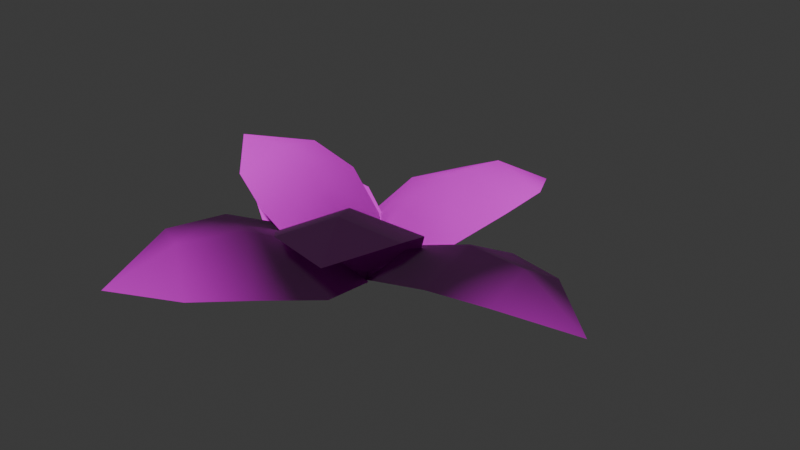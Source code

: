 # Source: plant_00.blend  (saved by Blender 4.4.32; exported with 4.5.12 LTS)
import bpy
from mathutils import Matrix  # noqa: F401  (used for matrix-valued properties, if any)

bpy.ops.wm.read_factory_settings(use_empty=True)
scene = bpy.context.scene
scene.name = 'Scene'

# ---- collections
col_plant_00 = bpy.data.collections.new('plant_00'); scene.collection.children.link(col_plant_00)

# ---- images (referenced by path relative to the original .blend; pixels are not part of the script)
import os
ASSET_DIR = os.environ.get("B2B_ASSET_DIR", "")  # directory of the original .blend (textures are referenced by path, not embedded)
HERE = os.path.dirname(os.path.abspath(__file__))  # packed textures are extracted next to this script under _unpacked/

def load_image(name, relpath, width, height, colorspace="sRGB"):
    """Load a texture the original file referenced (path relative to the .blend, or extracted next to this script)."""
    p = next((c for c in (os.path.join(HERE, relpath), os.path.join(ASSET_DIR, relpath)) if relpath and os.path.exists(c)), "")
    if p:
        img = bpy.data.images.load(p, check_existing=True)
        img.name = name
    else:  # same state as the original file: an image datablock whose file is absent (Cycles renders it pink)
        img = bpy.data.images.new(name, width, height)
        img.source = "FILE"
        img.filepath = "//" + (relpath or name)
    img.colorspace_settings.name = colorspace
    return img
img_default_m_png = load_image('default_m.png', '', 1024, 1024, 'sRGB')
img_plant_normal_png = load_image('plant_normal.png', 'plant_normal.png', 1024, 1024, 'sRGB')
img_plant_texture_png = load_image('plant_texture.png', 'plant_texture.png', 1024, 1024, 'sRGB')

# ---- materials (node trees are filled in below, after node groups)
mat_plant = bpy.data.materials.new('plant')
mat_plant.use_transparent_shadow = False
mat_plant.preview_render_type = 'FLAT'

# ---- material node trees
mat_plant.use_nodes = True; mat_plant.node_tree.nodes.clear()
_N = mat_plant.node_tree.nodes; _L = mat_plant.node_tree.links
n0 = _N.new('ShaderNodeSeparateXYZ'); n0.name = 'Separate XYZ'; n0.location = (-214, -143)
n1 = _N.new('ShaderNodeOutputMaterial'); n1.name = 'Material Output'; n1.location = (408, 311)
n2 = _N.new('ShaderNodeNormalMap'); n2.name = 'Normal Map'; n2.location = (-187, 74)
n3 = _N.new('ShaderNodeTexImage'); n3.name = 'Image Texture.002'; n3.location = (-520, -263)
n3.label = 'textureMaterial'
n3.image = img_default_m_png
n4 = _N.new('ShaderNodeTexImage'); n4.name = 'Image Texture.001'; n4.location = (-507, 33)
n4.label = 'textureNormal'
n4.image = img_plant_normal_png
n5 = _N.new('ShaderNodeBsdfPrincipled'); n5.name = 'Principled BSDF'; n5.location = (103, 244)
n5.label = 'Principled BSDF'
n5.inputs[3].default_value = 1.45
n6 = _N.new('ShaderNodeTexImage'); n6.name = 'Image Texture'; n6.location = (-515, 362)
n6.label = 'textureBase'
n6.image = img_plant_texture_png
_L.new(n5.outputs[0], n1.inputs[0])
_L.new(n6.outputs[0], n5.inputs[0])
_L.new(n2.outputs[0], n5.inputs[5])
_L.new(n3.outputs[0], n0.inputs[0])
_L.new(n0.outputs[0], n5.inputs[2])
_L.new(n0.outputs[1], n5.inputs[1])
_L.new(n0.outputs[2], n5.inputs[27])
_L.new(n4.outputs[0], n2.inputs[1])
n1.is_active_output = True

# ---- world
world_world = bpy.data.worlds.new('World'); scene.world = world_world
world_world.use_nodes = True; world_world.node_tree.nodes.clear()
_N = world_world.node_tree.nodes; _L = world_world.node_tree.links
n0 = _N.new('ShaderNodeOutputWorld'); n0.name = 'World Output'; n0.location = (300, 300)
n1 = _N.new('ShaderNodeBackground'); n1.name = 'Background'; n1.location = (10, 300)
n1.inputs[0].default_value = (0.05088, 0.05088, 0.05088, 1.0)
_L.new(n1.outputs[0], n0.inputs[0])
n0.is_active_output = True
world_world.color = (0.05088, 0.05088, 0.05088)
world_world.sun_shadow_jitter_overblur = 0.0

# ---- meshes
me_plant = bpy.data.meshes.new('Plant')
me_plant.from_pydata([(14.88, 75.73, 32.21), (39.34, 71.38, 26.27), (22.64, 102.7, 16.38), (39.87, 46.14, 26.09), (-7.766, 81.81, 20.71), (9.624, 51.57, 33.5), (30.87, 20.15, 18.13), (-18.75, 59.02, 20.3), (4.762, 24.87, 23.81), (2.52, 2.449, 0.9228), (-19.54, 31.28, 12.58), (76.96, 4.231, 32.21), (76.94, -16.86, 26.27), (104.9, 1.724, 16.38), (52.16, -21.02, 26.09), (79.03, 24.05, 20.71), (52.26, 5.062, 33.5), (25.01, -17.33, 18.13), (54.67, 29.88, 20.3), (25.12, 5.19, 23.81), (2.654, 3.761, 0.9228), (27.21, 26.44, 12.58), (29.77, -40.15, 55.01), (13.5, -54.49, 47.7), (44.83, -64.45, 50.89), (-1.439, -39.96, 38.88), (50.6, -31.76, 48.43), (18.7, -22.25, 48.0), (-8.737, -20.6, 23.72), (44.37, -11.38, 40.7), (8.851, -5.479, 31.01), (3.4, 4.248, 4.489), (30.83, 3.832, 24.84), (-32.15, -61.26, 32.21), (-53.66, -48.81, 26.27), (-48.68, -83.98, 16.38), (-45.52, -24.91, 26.09), (-12.96, -74.73, 20.71), (-18.95, -40.36, 33.5), (-28.18, -3.57, 18.13), (5.166, -57.06, 20.3), (-5.251, -16.93, 23.81), (4.523, 3.368, 0.9228), (15.39, -31.26, 12.58), (-40.77, 3.413, 47.66), (-42.44, 23.47, 42.86), (-66.6, 6.051, 44.88), (-24.05, 27.07, 34.66), (-46.24, -15.59, 40.14), (-22.02, 2.269, 40.66), (-6.501, 23.07, 20.05), (-28.34, -21.51, 32.09), (-4.995, 1.646, 24.71), (4.315, 2.439, 0.4439), (-10.41, -18.71, 17.44), (-52.88, 22.42, 26.08), (-45.98, 41.32, 21.27), (-73.32, 32.41, 13.27), (-25.77, 38.19, 21.13), (-60.92, 5.219, 16.77), (-34.36, 14.83, 27.13), (-6.313, 27.36, 14.68), (-44.29, -6.749, 16.44), (-13.74, 7.202, 19.28), (3.818, 2.262, 0.7473), (-22.27, -11.27, 10.19)], [], [(0, 1, 2), (3, 1, 0), (4, 0, 2), (0, 5, 3), (5, 0, 4), (6, 3, 5), (4, 7, 5), (5, 8, 6), (8, 5, 7), (9, 6, 8), (7, 10, 8), (9, 8, 10), (11, 12, 13), (14, 12, 11), (15, 11, 13), (11, 16, 14), (16, 11, 15), (17, 14, 16), (15, 18, 16), (16, 19, 17), (19, 16, 18), (20, 17, 19), (18, 21, 19), (20, 19, 21), (22, 23, 24), (25, 23, 22), (26, 22, 24), (22, 27, 25), (27, 22, 26), (28, 25, 27), (26, 29, 27), (27, 30, 28), (30, 27, 29), (31, 28, 30), (29, 32, 30), (31, 30, 32), (33, 34, 35), (36, 34, 33), (37, 33, 35), (33, 38, 36), (38, 33, 37), (39, 36, 38), (37, 40, 38), (38, 41, 39), (41, 38, 40), (42, 39, 41), (40, 43, 41), (42, 41, 43), (44, 45, 46), (47, 45, 44), (48, 44, 46), (44, 49, 47), (49, 44, 48), (50, 47, 49), (48, 51, 49), (49, 52, 50), (52, 49, 51), (53, 50, 52), (51, 54, 52), (53, 52, 54), (55, 56, 57), (58, 56, 55), (59, 55, 57), (55, 60, 58), (60, 55, 59), (61, 58, 60), (59, 62, 60), (60, 63, 61), (63, 60, 62), (64, 61, 63), (62, 65, 63), (64, 63, 65)])
me_plant.polygons.foreach_set('use_smooth', [True] * 72)
_uv = me_plant.uv_layers.new(name='UVmap_0')
_uv.uv.foreach_set('vector', [0.2729, 0.7302, 0.4653, 0.9394, 0.01762, 0.9824, 0.7354, 0.7712, 0.4653, 0.9394, 0.2729, 0.7302, 0.05862, 0.5432, 0.2729, 0.7302, 0.01762, 0.9824, 0.2729, 0.7302, 0.4792, 0.5269, 0.7354, 0.7712, 0.4792, 0.5269, 0.2729, 0.7302, 0.05862, 0.5432, 0.9541, 0.4829, 0.7354, 0.7712, 0.4792, 0.5269, 0.05862, 0.5432, 0.2279, 0.2773, 0.4792, 0.5269, 0.4792, 0.5269, 0.7217, 0.2871, 0.9541, 0.4829, 0.7217, 0.2871, 0.4792, 0.5269, 0.2279, 0.2773, 0.9844, 0.02441, 0.9541, 0.4829, 0.7217, 0.2871, 0.2279, 0.2773, 0.5195, 0.05957, 0.7217, 0.2871, 0.9844, 0.02441, 0.7217, 0.2871, 0.5195, 0.05957, 0.2729, 0.7302, 0.4653, 0.9394, 0.01762, 0.9824, 0.7354, 0.7712, 0.4653, 0.9394, 0.2729, 0.7302, 0.05862, 0.5432, 0.2729, 0.7302, 0.01762, 0.9824, 0.2729, 0.7302, 0.4792, 0.5269, 0.7354, 0.7712, 0.4792, 0.5269, 0.2729, 0.7302, 0.05862, 0.5432, 0.9541, 0.4829, 0.7354, 0.7712, 0.4792, 0.5269, 0.05862, 0.5432, 0.2279, 0.2773, 0.4792, 0.5269, 0.4792, 0.5269, 0.7217, 0.2871, 0.9541, 0.4829, 0.7217, 0.2871, 0.4792, 0.5269, 0.2279, 0.2773, 0.9844, 0.02441, 0.9541, 0.4829, 0.7217, 0.2871, 0.2279, 0.2773, 0.5195, 0.05957, 0.7217, 0.2871, 0.9844, 0.02441, 0.7217, 0.2871, 0.5195, 0.05957, 0.2729, 0.7302, 0.4653, 0.9394, 0.01762, 0.9824, 0.7354, 0.7712, 0.4653, 0.9394, 0.2729, 0.7302, 0.05862, 0.5432, 0.2729, 0.7302, 0.01762, 0.9824, 0.2729, 0.7302, 0.4792, 0.5269, 0.7354, 0.7712, 0.4792, 0.5269, 0.2729, 0.7302, 0.05862, 0.5432, 0.9541, 0.4829, 0.7354, 0.7712, 0.4792, 0.5269, 0.05862, 0.5432, 0.2279, 0.2773, 0.4792, 0.5269, 0.4792, 0.5269, 0.7217, 0.2871, 0.9541, 0.4829, 0.7217, 0.2871, 0.4792, 0.5269, 0.2279, 0.2773, 0.9844, 0.02441, 0.9541, 0.4829, 0.7217, 0.2871, 0.2279, 0.2773, 0.5195, 0.05957, 0.7217, 0.2871, 0.9844, 0.02441, 0.7217, 0.2871, 0.5195, 0.05957, 0.2729, 0.7302, 0.4653, 0.9394, 0.01762, 0.9824, 0.7354, 0.7712, 0.4653, 0.9394, 0.2729, 0.7302, 0.05862, 0.5432, 0.2729, 0.7302, 0.01762, 0.9824, 0.2729, 0.7302, 0.4792, 0.5269, 0.7354, 0.7712, 0.4792, 0.5269, 0.2729, 0.7302, 0.05862, 0.5432, 0.9541, 0.4829, 0.7354, 0.7712, 0.4792, 0.5269, 0.05862, 0.5432, 0.2279, 0.2773, 0.4792, 0.5269, 0.4792, 0.5269, 0.7217, 0.2871, 0.9541, 0.4829, 0.7217, 0.2871, 0.4792, 0.5269, 0.2279, 0.2773, 0.9844, 0.02441, 0.9541, 0.4829, 0.7217, 0.2871, 0.2279, 0.2773, 0.5195, 0.05957, 0.7217, 0.2871, 0.9844, 0.02441, 0.7217, 0.2871, 0.5195, 0.05957, 0.2729, 0.7302, 0.4653, 0.9394, 0.01762, 0.9824, 0.7354, 0.7712, 0.4653, 0.9394, 0.2729, 0.7302, 0.05862, 0.5432, 0.2729, 0.7302, 0.01762, 0.9824, 0.2729, 0.7302, 0.4792, 0.5269, 0.7354, 0.7712, 0.4792, 0.5269, 0.2729, 0.7302, 0.05862, 0.5432, 0.9541, 0.4829, 0.7354, 0.7712, 0.4792, 0.5269, 0.05862, 0.5432, 0.2279, 0.2773, 0.4792, 0.5269, 0.4792, 0.5269, 0.7217, 0.2871, 0.9541, 0.4829, 0.7217, 0.2871, 0.4792, 0.5269, 0.2279, 0.2773, 0.9844, 0.02441, 0.9541, 0.4829, 0.7217, 0.2871, 0.2279, 0.2773, 0.5195, 0.05957, 0.7217, 0.2871, 0.9844, 0.02441, 0.7217, 0.2871, 0.5195, 0.05957, 0.2729, 0.7302, 0.4653, 0.9394, 0.01762, 0.9824, 0.7354, 0.7712, 0.4653, 0.9394, 0.2729, 0.7302, 0.05862, 0.5432, 0.2729, 0.7302, 0.01762, 0.9824, 0.2729, 0.7302, 0.4792, 0.5269, 0.7354, 0.7712, 0.4792, 0.5269, 0.2729, 0.7302, 0.05862, 0.5432, 0.9541, 0.4829, 0.7354, 0.7712, 0.4792, 0.5269, 0.05862, 0.5432, 0.2279, 0.2773, 0.4792, 0.5269, 0.4792, 0.5269, 0.7217, 0.2871, 0.9541, 0.4829, 0.7217, 0.2871, 0.4792, 0.5269, 0.2279, 0.2773, 0.9844, 0.02441, 0.9541, 0.4829, 0.7217, 0.2871, 0.2279, 0.2773, 0.5195, 0.05957, 0.7217, 0.2871, 0.9844, 0.02441, 0.7217, 0.2871, 0.5195, 0.05957])
_uv.active_render = True
_uv = me_plant.uv_layers.new(name='LightMapUV')
_uv.uv.foreach_set('vector', [0.1046, 0.5205, 0.1775, 0.6008, 0.007812, 0.6172, 0.2798, 0.5361, 0.1775, 0.6008, 0.1046, 0.5205, 0.02333, 0.4487, 0.1046, 0.5205, 0.007812, 0.6172, 0.1046, 0.5205, 0.1827, 0.4424, 0.2798, 0.5361, 0.1827, 0.4424, 0.1046, 0.5205, 0.02333, 0.4487, 0.3625, 0.4258, 0.2798, 0.5361, 0.1827, 0.4424, 0.02333, 0.4487, 0.08752, 0.3467, 0.1827, 0.4424, 0.1827, 0.4424, 0.2747, 0.3501, 0.3625, 0.4258, 0.2747, 0.3501, 0.1827, 0.4424, 0.08752, 0.3467, 0.3743, 0.2495, 0.3625, 0.4258, 0.2747, 0.3501, 0.08752, 0.3467, 0.198, 0.2632, 0.2747, 0.3501, 0.3743, 0.2495, 0.2747, 0.3501, 0.198, 0.2632, 0.4731, 0.9023, 0.541, 0.9769, 0.3828, 0.9922, 0.6362, 0.9169, 0.541, 0.9769, 0.4731, 0.9023, 0.3972, 0.8356, 0.4731, 0.9023, 0.3828, 0.9922, 0.4731, 0.9023, 0.5459, 0.8298, 0.6362, 0.9169, 0.5459, 0.8298, 0.4731, 0.9023, 0.3972, 0.8356, 0.7139, 0.8141, 0.6362, 0.9169, 0.5459, 0.8298, 0.3972, 0.8356, 0.457, 0.7407, 0.5459, 0.8298, 0.5459, 0.8298, 0.6318, 0.7444, 0.7139, 0.8141, 0.6318, 0.7444, 0.5459, 0.8298, 0.457, 0.7407, 0.7246, 0.6509, 0.7139, 0.8141, 0.6318, 0.7444, 0.457, 0.7407, 0.5601, 0.6633, 0.6318, 0.7444, 0.7246, 0.6509, 0.6318, 0.7444, 0.5601, 0.6633, 0.4695, 0.5149, 0.5347, 0.5869, 0.3828, 0.6016, 0.6265, 0.5291, 0.5347, 0.5869, 0.4695, 0.5149, 0.3967, 0.4507, 0.4695, 0.5149, 0.3828, 0.6016, 0.4695, 0.5149, 0.5396, 0.4448, 0.6265, 0.5291, 0.5396, 0.4448, 0.4695, 0.5149, 0.3967, 0.4507, 0.7007, 0.4297, 0.6265, 0.5291, 0.5396, 0.4448, 0.3967, 0.4507, 0.4541, 0.3589, 0.5396, 0.4448, 0.5396, 0.4448, 0.6216, 0.3623, 0.7007, 0.4297, 0.6216, 0.3623, 0.5396, 0.4448, 0.4541, 0.3589, 0.7109, 0.272, 0.7007, 0.4297, 0.6216, 0.3623, 0.4541, 0.3589, 0.5532, 0.2842, 0.6216, 0.3623, 0.7109, 0.272, 0.6216, 0.3623, 0.5532, 0.2842, 0.1046, 0.8953, 0.1775, 0.9757, 0.007812, 0.9922, 0.2798, 0.9111, 0.1775, 0.9757, 0.1046, 0.8953, 0.02333, 0.8235, 0.1046, 0.8953, 0.007812, 0.9922, 0.1046, 0.8953, 0.1827, 0.8173, 0.2798, 0.9111, 0.1827, 0.8173, 0.1046, 0.8953, 0.02333, 0.8235, 0.3625, 0.8004, 0.2798, 0.9111, 0.1827, 0.8173, 0.02333, 0.8235, 0.08752, 0.7214, 0.1827, 0.8173, 0.1827, 0.8173, 0.2747, 0.7251, 0.3625, 0.8004, 0.2747, 0.7251, 0.1827, 0.8173, 0.08752, 0.7214, 0.3743, 0.6243, 0.3625, 0.8004, 0.2747, 0.7251, 0.08752, 0.7214, 0.198, 0.6379, 0.2747, 0.7251, 0.3743, 0.6243, 0.2747, 0.7251, 0.198, 0.6379, 0.8823, 0.2422, 0.8232, 0.3071, 0.9604, 0.3203, 0.7402, 0.2549, 0.8232, 0.3071, 0.8823, 0.2422, 0.9482, 0.1841, 0.8823, 0.2422, 0.9604, 0.3203, 0.8823, 0.2422, 0.8188, 0.1787, 0.7402, 0.2549, 0.8188, 0.1787, 0.8823, 0.2422, 0.9482, 0.1841, 0.6733, 0.165, 0.7402, 0.2549, 0.8188, 0.1787, 0.9482, 0.1841, 0.896, 0.1011, 0.8188, 0.1787, 0.8188, 0.1787, 0.7446, 0.1045, 0.6733, 0.165, 0.7446, 0.1045, 0.8188, 0.1787, 0.896, 0.1011, 0.6641, 0.02246, 0.6733, 0.165, 0.7446, 0.1045, 0.896, 0.1011, 0.8066, 0.03369, 0.7446, 0.1045, 0.6641, 0.02246, 0.7446, 0.1045, 0.8066, 0.03369, 0.7734, 0.5544, 0.8325, 0.6196, 0.6953, 0.6328, 0.9155, 0.5671, 0.8325, 0.6196, 0.7734, 0.5544, 0.7075, 0.4966, 0.7734, 0.5544, 0.6953, 0.6328, 0.7734, 0.5544, 0.8369, 0.4912, 0.9155, 0.5671, 0.8369, 0.4912, 0.7734, 0.5544, 0.7075, 0.4966, 0.9824, 0.4775, 0.9155, 0.5671, 0.8369, 0.4912, 0.7075, 0.4966, 0.7598, 0.4136, 0.8369, 0.4912, 0.8369, 0.4912, 0.9111, 0.417, 0.9824, 0.4775, 0.9111, 0.417, 0.8369, 0.4912, 0.7598, 0.4136, 0.9917, 0.335, 0.9824, 0.4775, 0.9111, 0.417, 0.7598, 0.4136, 0.8491, 0.3462, 0.9111, 0.417, 0.9917, 0.335, 0.9111, 0.417, 0.8491, 0.3462])
me_plant.materials.append(None)
me_plant.update()
me_plant.normals_split_custom_set([tuple(v) for v in zip(*[iter([-0.04721, 0.2754, 0.9602, 0.2599, 0.1574, 0.9527, 0.007865, 0.5029, 0.8643, 0.205, -0.1813, 0.9618, 0.2599, 0.1574, 0.9527, -0.04721, 0.2754, 0.9602, -0.3547, 0.3074, 0.883, -0.04721, 0.2754, 0.9602, 0.007865, 0.5029, 0.8643, -0.04721, 0.2754, 0.9602, -0.1262, -0.1105, 0.9858, 0.205, -0.1813, 0.9618, -0.1262, -0.1105, 0.9858, -0.04721, 0.2754, 0.9602, -0.3547, 0.3074, 0.883, 0.1027, -0.4978, 0.8612, 0.205, -0.1813, 0.9618, -0.1262, -0.1105, 0.9858, -0.3547, 0.3074, 0.883, -0.4247, -0.03933, 0.9045, -0.1262, -0.1105, 0.9858, -0.1262, -0.1105, 0.9858, -0.2049, -0.4966, 0.8434, 0.1027, -0.4978, 0.8612, -0.2049, -0.4966, 0.8434, -0.1262, -0.1105, 0.9858, -0.4247, -0.03933, 0.9045, -0.2282, -0.6845, 0.6924, 0.1027, -0.4978, 0.8612, -0.2049, -0.4966, 0.8434, -0.4247, -0.03933, 0.9045, -0.4728, -0.3782, 0.7959, -0.2049, -0.4966, 0.8434, -0.2282, -0.6845, 0.6924, -0.2049, -0.4966, 0.8434, -0.4728, -0.3782, 0.7959, 0.2595, 0.1101, 0.9594, 0.2116, -0.2664, 0.9404, 0.4948, 0.09423, 0.8639, -0.1418, -0.2678, 0.953, 0.2116, -0.2664, 0.9404, 0.2595, 0.1101, 0.9594, 0.2435, 0.4556, 0.8562, 0.2595, 0.1101, 0.9594, 0.4948, 0.09423, 0.8639, 0.2595, 0.1101, 0.9594, -0.1338, 0.1181, 0.9839, -0.1418, -0.2678, 0.953, -0.1338, 0.1181, 0.9839, 0.2595, 0.1101, 0.9594, 0.2435, 0.4556, 0.8562, -0.4797, -0.2202, 0.8494, -0.1418, -0.2678, 0.953, -0.1338, 0.1181, 0.9839, 0.2435, 0.4556, 0.8562, -0.1025, 0.473, 0.8751, -0.1338, 0.1181, 0.9839, -0.1338, 0.1181, 0.9839, -0.5208, 0.1263, 0.8443, -0.4797, -0.2202, 0.8494, -0.5208, 0.1263, 0.8443, -0.1338, 0.1181, 0.9839, -0.1025, 0.473, 0.8751, -0.7093, 0.1261, 0.6935, -0.4797, -0.2202, 0.8494, -0.5208, 0.1263, 0.8443, -0.1025, 0.473, 0.8751, -0.4492, 0.4492, 0.7723, -0.5208, 0.1263, 0.8443, -0.7093, 0.1261, 0.6935, -0.5208, 0.1263, 0.8443, -0.4492, 0.4492, 0.7723, -0.07104, 0.07893, 0.9943, -0.3625, -0.06307, 0.9299, 0.06279, -0.1334, 0.9891, -0.5502, 0.2044, 0.8096, -0.3625, -0.06307, 0.9299, -0.07104, 0.07893, 0.9943, 0.1814, 0.2681, 0.9462, -0.07104, 0.07893, 0.9943, 0.06279, -0.1334, 0.9891, -0.07104, 0.07893, 0.9943, -0.2827, 0.4005, 0.8716, -0.5502, 0.2044, 0.8096, -0.2827, 0.4005, 0.8716, -0.07104, 0.07893, 0.9943, 0.1814, 0.2681, 0.9462, -0.6556, 0.4581, 0.6003, -0.5502, 0.2044, 0.8096, -0.2827, 0.4005, 0.8716, 0.1814, 0.2681, 0.9462, 0.007863, 0.551, 0.8344, -0.2827, 0.4005, 0.8716, -0.2827, 0.4005, 0.8716, -0.4345, 0.6714, 0.6003, -0.6556, 0.4581, 0.6003, -0.4345, 0.6714, 0.6003, -0.2827, 0.4005, 0.8716, 0.007863, 0.551, 0.8344, -0.4954, 0.7785, 0.3853, -0.6556, 0.4581, 0.6003, -0.4345, 0.6714, 0.6003, 0.007863, 0.551, 0.8344, -0.1577, 0.7727, 0.6149, -0.4345, 0.6714, 0.6003, -0.4954, 0.7785, 0.3853, -0.4345, 0.6714, 0.6003, -0.1577, 0.7727, 0.6149, -0.04722, -0.2754, 0.9602, -0.299, -0.06292, 0.9522, -0.1805, -0.471, 0.8635, -0.1263, 0.2369, 0.9633, -0.299, -0.06292, 0.9522, -0.04722, -0.2754, 0.9602, 0.2286, -0.4099, 0.883, -0.04722, -0.2754, 0.9602, -0.1805, -0.471, 0.8635, -0.04722, -0.2754, 0.9602, 0.1577, 0.06305, 0.9855, -0.1263, 0.2369, 0.9633, 0.1577, 0.06305, 0.9855, -0.04722, -0.2754, 0.9602, 0.2286, -0.4099, 0.883, 0.07095, 0.5046, 0.8604, -0.1263, 0.2369, 0.9633, 0.1577, 0.06305, 0.9855, 0.2286, -0.4099, 0.883, 0.416, -0.1099, 0.9027, 0.1577, 0.06305, 0.9855, 0.1577, 0.06305, 0.9855, 0.3561, 0.3956, 0.8466, 0.07095, 0.5046, 0.8604, 0.3561, 0.3956, 0.8466, 0.1577, 0.06305, 0.9855, 0.416, -0.1099, 0.9027, 0.4482, 0.5661, 0.6919, 0.07095, 0.5046, 0.8604, 0.3561, 0.3956, 0.8466, 0.416, -0.1099, 0.9027, 0.569, 0.1976, 0.7982, 0.3561, 0.3956, 0.8466, 0.4482, 0.5661, 0.6919, 0.3561, 0.3956, 0.8466, 0.569, 0.1976, 0.7982, 0.1344, -0.07902, 0.9878, 0.1963, 0.2434, 0.9499, -0.1102, -0.05511, 0.9924, 0.5196, 0.2441, 0.8188, 0.1963, 0.2434, 0.9499, 0.1344, -0.07902, 0.9878, 0.1261, -0.386, 0.9138, 0.1344, -0.07902, 0.9878, -0.1102, -0.05511, 0.9924, 0.1344, -0.07902, 0.9878, 0.5134, -0.09471, 0.8529, 0.5196, 0.2441, 0.8188, 0.5134, -0.09471, 0.8529, 0.1344, -0.07902, 0.9878, 0.1261, -0.386, 0.9138, 0.7778, 0.1964, 0.5971, 0.5196, 0.2441, 0.8188, 0.5134, -0.09471, 0.8529, 0.1261, -0.386, 0.9138, 0.4576, -0.4102, 0.7889, 0.5134, -0.09471, 0.8529, 0.5134, -0.09471, 0.8529, 0.8146, -0.1107, 0.5694, 0.7778, 0.1964, 0.5971, 0.8146, -0.1107, 0.5694, 0.5134, -0.09471, 0.8529, 0.4576, -0.4102, 0.7889, 0.9287, -0.1102, 0.3542, 0.7778, 0.1964, 0.5971, 0.8146, -0.1107, 0.5694, 0.4576, -0.4102, 0.7889, 0.7309, -0.393, 0.558, 0.8146, -0.1107, 0.5694, 0.9287, -0.1102, 0.3542, 0.8146, -0.1107, 0.5694, 0.7309, -0.393, 0.558, -0.2831, 0.0001593, 0.9591, -0.1103, 0.2834, 0.9526, -0.4948, 0.09423, 0.8639, 0.2131, 0.1658, 0.9629, -0.1103, 0.2834, 0.9526, -0.2831, 0.0001593, 0.9591, -0.3633, -0.2923, 0.8846, -0.2831, 0.0001593, 0.9591, -0.4948, 0.09423, 0.8639, -0.2831, 0.0001593, 0.9591, 0.0868, -0.142, 0.9861, 0.2131, 0.1658, 0.9629, 0.0868, -0.142, 0.9861, -0.2831, 0.0001593, 0.9591, -0.3633, -0.2923, 0.8846, 0.5121, 0.01575, 0.8588, 0.2131, 0.1658, 0.9629, 0.0868, -0.142, 0.9861, -0.3633, -0.2923, 0.8846, -0.03932, -0.4247, 0.9045, 0.0868, -0.142, 0.9861, 0.0868, -0.142, 0.9861, 0.4507, -0.2846, 0.8461, 0.5121, 0.01575, 0.8588, 0.4507, -0.2846, 0.8461, 0.0868, -0.142, 0.9861, -0.03932, -0.4247, 0.9045, 0.6373, -0.3383, 0.6924, 0.5121, 0.01575, 0.8588, 0.4507, -0.2846, 0.8461, -0.03932, -0.4247, 0.9045, 0.292, -0.5287, 0.797, 0.4507, -0.2846, 0.8461, 0.6373, -0.3383, 0.6924, 0.4507, -0.2846, 0.8461, 0.292, -0.5287, 0.797])] * 3)])

# ---- objects
ob_plant = bpy.data.objects.new('Plant', me_plant)

# ---- transforms, parenting, visibility, modifiers, constraints
ob_plant.location = (0.0, 0.0, 0.0)
ob_plant.scale = (0.01, 0.01, 0.01)
ob_plant.color = (0.8, 0.8, 0.8, 1.0)
ob_plant.material_slots[0].link = 'OBJECT'; ob_plant.material_slots[0].material = mat_plant

# ---- collection membership
col_plant_00.objects.link(ob_plant)

# ---- scene / render settings (as saved in the file)
scene.frame_start = 1; scene.frame_end = 250; scene.frame_set(1)
scene.render.engine = 'BLENDER_EEVEE_NEXT'
scene.render.fps = 25
bpy.context.view_layer.update()

# ---- added for rendering (the .blend has no active camera and no usable light): camera, sun
cam_auto = bpy.data.cameras.new('AutoCamera')
cam_auto.lens = 50.0
cam_auto.sensor_width = 36.0
cam_auto.clip_end = 1000.0
ob_auto_camera = bpy.data.objects.new('AutoCamera', cam_auto)
scene.collection.objects.link(ob_auto_camera)
ob_auto_camera.location = (2.59886, -2.83543, 2.23006)
ob_auto_camera.rotation_euler = (1.09748, -7.21219e-08, 0.694738)
scene.camera = ob_auto_camera
light_auto_sun = bpy.data.lights.new('AutoSun', 'SUN')
light_auto_sun.energy = 3.0
light_auto_sun.angle = 0.0523599
ob_auto_sun = bpy.data.objects.new('AutoSun', light_auto_sun)
scene.collection.objects.link(ob_auto_sun)
ob_auto_sun.rotation_euler = (0.872665, 0.174533, 0.523599)
bpy.context.view_layer.update()
